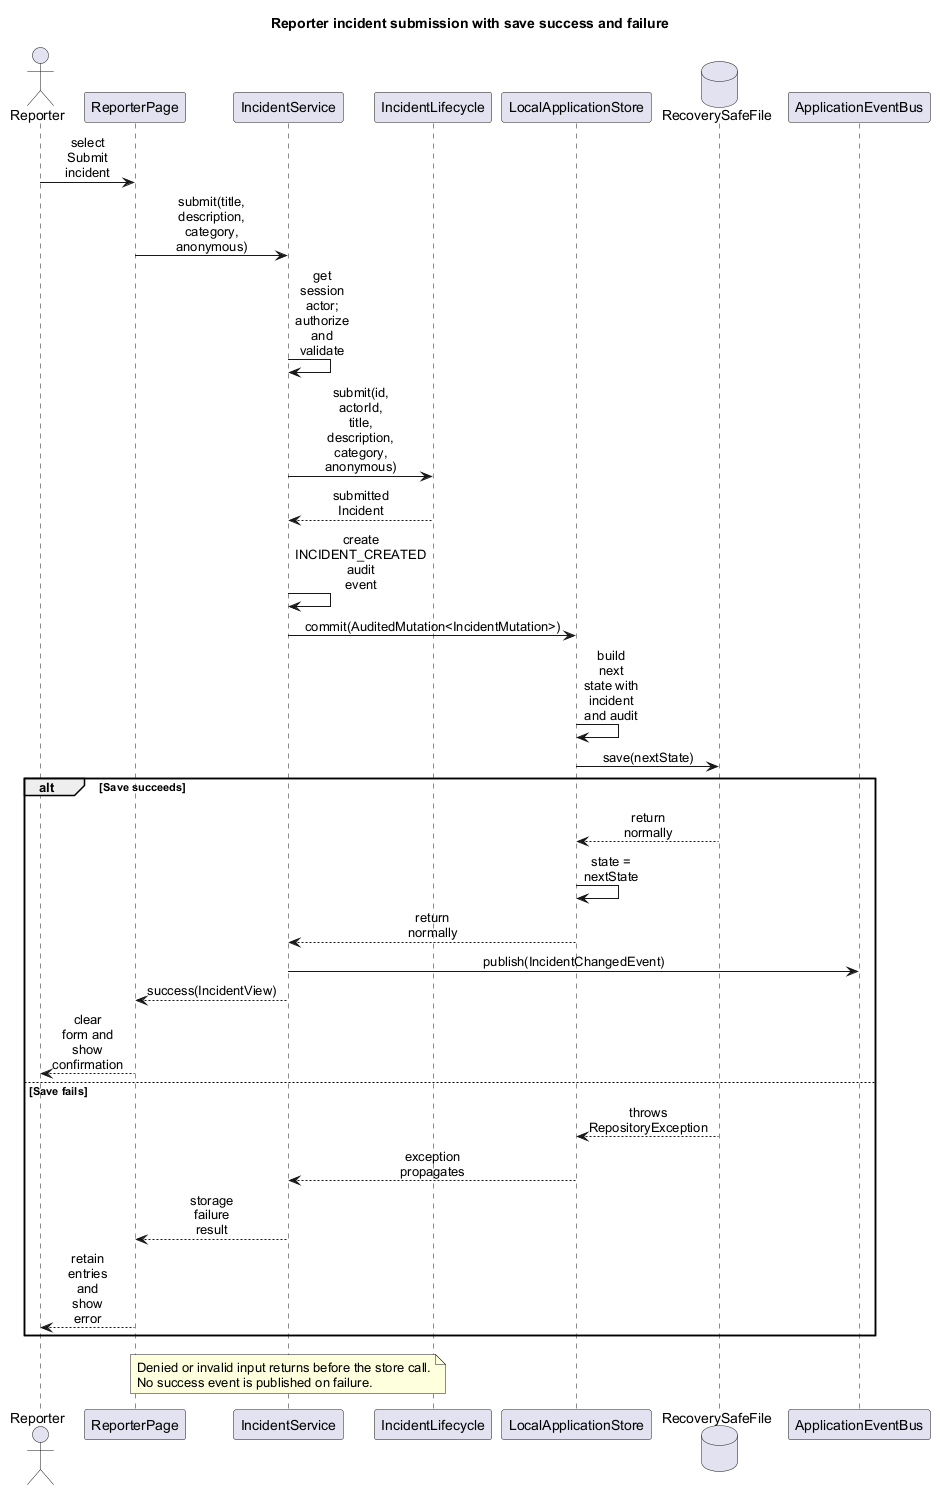

The diagram above was rendered by PlantUML. Its source (embedded in the PNG):
@startuml
title Reporter incident submission with save success and failure

skinparam backgroundColor white
skinparam defaultFontName Arial
skinparam shadowing false
skinparam sequenceMessageAlign center
skinparam responseMessageBelowArrow true
skinparam maxMessageSize 55

actor Reporter
participant ReporterPage as Page
participant IncidentService as Service
participant IncidentLifecycle as Lifecycle
participant LocalApplicationStore as Store
database RecoverySafeFile as File
participant "ApplicationEventBus" as Events

Reporter -> Page : select Submit incident
Page -> Service : submit(title, description, category, anonymous)
Service -> Service : get session actor; authorize and validate
Service -> Lifecycle : submit(id, actorId, title, description,\ncategory, anonymous)
Lifecycle --> Service : submitted Incident
Service -> Service : create INCIDENT_CREATED audit event
Service -> Store : commit(AuditedMutation<IncidentMutation>)
Store -> Store : build next state with incident and audit
Store -> File : save(nextState)

alt Save succeeds
    File --> Store : return normally
    Store -> Store : state = nextState
    Store --> Service : return normally
    Service -> Events : publish(IncidentChangedEvent)
    Service --> Page : success(IncidentView)
    Page --> Reporter : clear form and show confirmation
else Save fails
    File --> Store : throws RepositoryException
    Store --> Service : exception propagates
    Service --> Page : storage failure result
    Page --> Reporter : retain entries and show error
end

note over Service
Denied or invalid input returns before the store call.
No success event is published on failure.
end note

@enduml